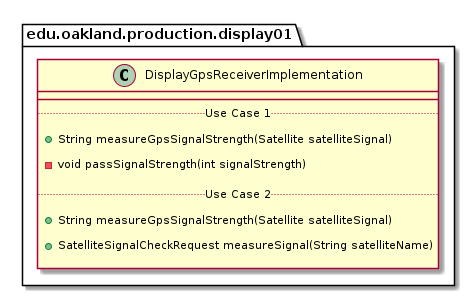

The diagram above was rendered by PlantUML. Its source (embedded in the PNG):
@startuml DisplayGpsReceiverImplementation

package edu.oakland.production.display01 {
    class DisplayGpsReceiverImplementation {
        __
        .. Use Case 1 ..
        
        + String measureGpsSignalStrength(Satellite satelliteSignal)
        
        - void passSignalStrength(int signalStrength)

        .. Use Case 2 ..
        
        + String measureGpsSignalStrength(Satellite satelliteSignal)
        
        + SatelliteSignalCheckRequest measureSignal(String satelliteName)

    }
}

@enduml